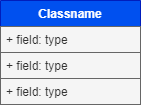

The diagram above was exported from draw.io. Its source (the exported page's mxGraphModel, read from the mxfile embedded in the PNG):
<mxGraphModel dx="1246" dy="618" grid="1" gridSize="10" guides="1" tooltips="1" connect="1" arrows="1" fold="1" page="1" pageScale="1" pageWidth="827" pageHeight="1169" math="0" shadow="0">
  <root>
    <mxCell id="WIyWlLk6GJQsqaUBKTNV-0" />
    <mxCell id="WIyWlLk6GJQsqaUBKTNV-1" parent="WIyWlLk6GJQsqaUBKTNV-0" />
    <mxCell id="VPk-onHUL1adVya5_Rs_-1" value="Classname" style="swimlane;fontStyle=1;childLayout=stackLayout;horizontal=1;startSize=26;horizontalStack=0;resizeParent=1;resizeParentMax=0;resizeLast=0;collapsible=1;marginBottom=0;hachureGap=4;fillColor=#0050ef;strokeColor=#001DBC;fontColor=#ffffff;" vertex="1" parent="WIyWlLk6GJQsqaUBKTNV-1">
      <mxGeometry x="330" y="280" width="140" height="104" as="geometry" />
    </mxCell>
    <mxCell id="VPk-onHUL1adVya5_Rs_-2" value="+ field: type" style="text;align=left;verticalAlign=top;spacingLeft=4;spacingRight=4;overflow=hidden;rotatable=0;points=[[0,0.5],[1,0.5]];portConstraint=eastwest;hachureGap=4;fillColor=#f5f5f5;fontColor=#333333;strokeColor=#666666;" vertex="1" parent="VPk-onHUL1adVya5_Rs_-1">
      <mxGeometry y="26" width="140" height="26" as="geometry" />
    </mxCell>
    <mxCell id="VPk-onHUL1adVya5_Rs_-3" value="+ field: type" style="text;align=left;verticalAlign=top;spacingLeft=4;spacingRight=4;overflow=hidden;rotatable=0;points=[[0,0.5],[1,0.5]];portConstraint=eastwest;hachureGap=4;fillColor=#f5f5f5;fontColor=#333333;strokeColor=#666666;" vertex="1" parent="VPk-onHUL1adVya5_Rs_-1">
      <mxGeometry y="52" width="140" height="26" as="geometry" />
    </mxCell>
    <mxCell id="VPk-onHUL1adVya5_Rs_-4" value="+ field: type" style="text;align=left;verticalAlign=top;spacingLeft=4;spacingRight=4;overflow=hidden;rotatable=0;points=[[0,0.5],[1,0.5]];portConstraint=eastwest;hachureGap=4;fillColor=#f5f5f5;fontColor=#333333;strokeColor=#666666;" vertex="1" parent="VPk-onHUL1adVya5_Rs_-1">
      <mxGeometry y="78" width="140" height="26" as="geometry" />
    </mxCell>
  </root>
</mxGraphModel>